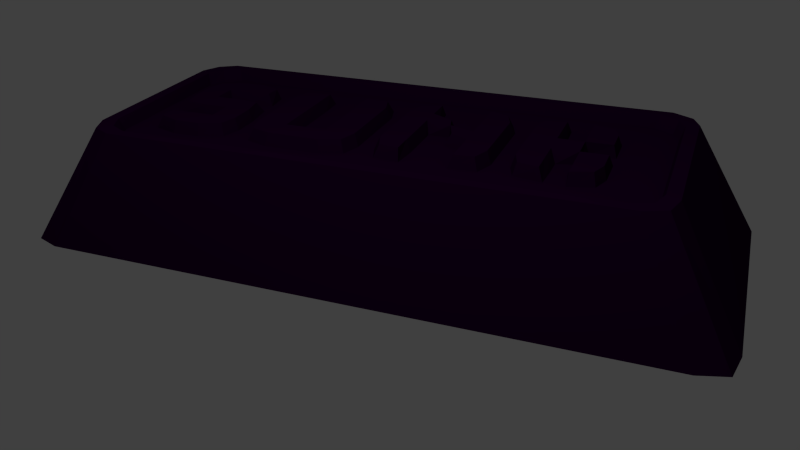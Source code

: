 # Source: SunkiumI.blend  (saved by Blender 2.76.0; exported with 4.5.12 LTS)
import bpy
from mathutils import Matrix  # noqa: F401  (used for matrix-valued properties, if any)

bpy.ops.wm.read_factory_settings(use_empty=True)
scene = bpy.context.scene
scene.name = 'Scene'

# ---- collections
col_collection_1 = bpy.data.collections.new('Collection 1'); scene.collection.children.link(col_collection_1)

# ---- materials (node trees are filled in below, after node groups)
mat_material_001 = bpy.data.materials.new('Material.001')
mat_material_001.alpha_threshold = 0.0
mat_material_001.use_transparent_shadow = False
mat_material_001.roughness = 0.5
mat_iron = bpy.data.materials.new('Iron')
mat_iron.alpha_threshold = 0.0
mat_iron.use_transparent_shadow = False
mat_iron.diffuse_color = (0.2396, 0.2396, 0.2396, 1.0)
mat_iron.specular_color = (0.7039, 0.8854, 1.0)
mat_iron.roughness = 0.5
mat_iron.specular_intensity = 1.0
mat_copper = bpy.data.materials.new('Copper')
mat_copper.alpha_threshold = 0.0
mat_copper.use_transparent_shadow = False
mat_copper.diffuse_color = (0.8, 0.1655, 0.01383, 1.0)
mat_copper.roughness = 0.5
mat_copper.specular_intensity = 1.0
mat_gold = bpy.data.materials.new('Gold')
mat_gold.alpha_threshold = 0.0
mat_gold.use_transparent_shadow = False
mat_gold.diffuse_color = (0.7004, 0.8, 0.02779, 1.0)
mat_gold.specular_color = (1.0, 0.699, 0.04503)
mat_gold.roughness = 0.5
mat_gold.specular_intensity = 1.0
mat_mytril = bpy.data.materials.new('Mytril')
mat_mytril.alpha_threshold = 0.0
mat_mytril.use_transparent_shadow = False
mat_mytril.diffuse_color = (0.0, 0.6383, 0.5508, 1.0)
mat_mytril.specular_color = (0.0, 1.0, 0.3471)
mat_mytril.roughness = 0.5
mat_mytril.specular_intensity = 1.0
mat_floatium = bpy.data.materials.new('Floatium')
mat_floatium.alpha_threshold = 0.0
mat_floatium.use_transparent_shadow = False
mat_floatium.diffuse_color = (0.8253, 0.9712, 1.0, 1.0)
mat_floatium.roughness = 0.5
mat_floatium.specular_intensity = 1.0
mat_sunkium = bpy.data.materials.new('Sunkium')
mat_sunkium.alpha_threshold = 0.0
mat_sunkium.use_transparent_shadow = False
mat_sunkium.diffuse_color = (0.01689, 0.0, 0.02365, 1.0)
mat_sunkium.specular_color = (0.0, 0.0, 0.0)
mat_sunkium.roughness = 0.5
mat_sunkium.specular_intensity = 1.0

# ---- material node trees

# ---- world
world_world = bpy.data.worlds.new('World'); scene.world = world_world
world_world.color = (0.05088, 0.05088, 0.05088)
world_world.use_sun_shadow = False
world_world.sun_shadow_jitter_overblur = 0.0
world_world.cycles.sampling_method = 'MANUAL'
world_world.cycles.sample_map_resolution = 256

# ---- cameras
cam_camera = bpy.data.cameras.new('Camera')
cam_camera.clip_end = 100.0
cam_camera.lens = 35.0
cam_camera.sensor_width = 32.0
cam_camera.sensor_height = 18.0
cam_camera.ortho_scale = 7.314
cam_camera.dof.focus_distance = 0.0
cam_camera.dof.aperture_fstop = 128.0

# ---- lights
light_lamp = bpy.data.lights.new('Lamp', 'POINT')
light_lamp.transmission_factor = 0.0
light_lamp.cutoff_distance = 30.0
light_lamp.energy = 300.0
light_lamp.shadow_buffer_clip_start = 1.001
light_lamp.shadow_soft_size = 0.1
light_lamp.shadow_maximum_resolution = 0.006
light_lamp.use_absolute_resolution = True
light_lamp.cycles.use_multiple_importance_sampling = False

# ---- meshes
me_cube = bpy.data.meshes.new('Cube')
me_cube.from_pydata([(1.224, 2.773, -0.4757), (1.215, -2.753, -0.4757), (-1.203, -2.743, -0.4757), (-1.192, 2.759, -0.4757), (0.9311, 2.246, 0.4757), (0.9215, -2.226, 0.4757), (-0.9094, -2.216, 0.4757), (-0.8991, 2.233, 0.4757), (0.8424, 2.142, 0.4757), (0.8328, -2.122, 0.4757), (-0.8207, -2.112, 0.4757), (-0.8104, 2.128, 0.4757), (0.7933, 2.11, 0.3734), (0.7836, -2.09, 0.3734), (-0.7715, -2.08, 0.3734), (-0.7612, 2.097, 0.3734), (1.293, 2.54, -0.4757), (1.293, 2.257, -0.4757), (1.293, 1.975, -0.4757), (1.293, 1.693, -0.4757), (1.293, 1.411, -0.4757), (1.293, 1.129, -0.4757), (1.293, 0.8465, -0.4757), (1.293, 0.5643, -0.4757), (1.293, 0.2822, -0.4757), (1.293, -1.192e-07, -0.4757), (1.293, -0.2822, -0.4757), (1.293, -0.5643, -0.4757), (1.293, -0.8465, -0.4757), (1.293, -1.129, -0.4757), (1.293, -1.411, -0.4757), (1.293, -1.693, -0.4757), (1.293, -1.975, -0.4757), (1.293, -2.257, -0.4757), (1.293, -2.54, -0.4757), (-1.293, -2.54, -0.4757), (-1.293, -2.257, -0.4757), (-1.293, -1.975, -0.4757), (-1.293, -1.693, -0.4757), (-1.293, -1.411, -0.4757), (-1.293, -1.129, -0.4757), (-1.293, -0.8465, -0.4757), (-1.293, -0.5643, -0.4757), (-1.293, -0.2822, -0.4757), (-1.293, 9.537e-07, -0.4757), (-1.293, 0.2822, -0.4757), (-1.293, 0.5643, -0.4757), (-1.293, 0.8465, -0.4757), (-1.293, 1.129, -0.4757), (-1.293, 1.411, -0.4757), (-1.293, 1.693, -0.4757), (-1.293, 1.975, -0.4757), (-1.293, 2.257, -0.4757), (-1.293, 2.54, -0.4757), (1.0, 2.065, 0.4757), (1.0, 1.836, 0.4757), (1.0, 1.606, 0.4757), (1.0, 1.377, 0.4757), (1.0, 1.147, 0.4757), (1.0, 0.918, 0.4757), (1.0, 0.6885, 0.4757), (1.0, 0.459, 0.4757), (1.0, 0.2295, 0.4757), (1.0, -1.371e-06, 0.4757), (1.0, -0.2295, 0.4757), (1.0, -0.459, 0.4757), (1.0, -0.6885, 0.4757), (1.0, -0.918, 0.4757), (1.0, -1.147, 0.4757), (1.0, -1.377, 0.4757), (1.0, -1.606, 0.4757), (1.0, -1.836, 0.4757), (1.0, -2.065, 0.4757), (-1.0, -2.065, 0.4757), (-1.0, -1.836, 0.4757), (-1.0, -1.606, 0.4757), (-1.0, -1.377, 0.4757), (-1.0, -1.147, 0.4757), (-1.0, -0.918, 0.4757), (-1.0, -0.6885, 0.4757), (-1.0, -0.459, 0.4757), (-1.0, -0.2295, 0.4757), (-1.0, 2.682e-07, 0.4757), (-1.0, 0.2295, 0.4757), (-1.0, 0.459, 0.4757), (-1.0, 0.6885, 0.4757), (-1.0, 0.918, 0.4757), (-1.0, 1.147, 0.4757), (-1.0, 1.377, 0.4757), (-1.0, 1.606, 0.4757), (-1.0, 1.836, 0.4757), (-1.0, 2.065, 0.4757), (0.9113, 1.972, 0.4757), (0.9113, 1.753, 0.4757), (0.9113, 1.534, 0.4757), (0.9113, 1.314, 0.4757), (0.9113, 1.095, 0.4757), (0.9113, 0.8763, 0.4757), (0.9113, 0.6572, 0.4757), (0.9113, 0.4382, 0.4757), (0.9113, 0.2191, 0.4757), (0.9113, -1.192e-06, 0.4757), (0.9113, -0.2191, 0.4757), (0.9113, -0.4382, 0.4757), (0.9113, -0.6572, 0.4757), (0.9113, -0.8763, 0.4757), (0.9113, -1.095, 0.4757), (0.9113, -1.314, 0.4757), (0.9113, -1.534, 0.4757), (0.9113, -1.753, 0.4757), (0.9113, -1.972, 0.4757), (-0.9113, -1.972, 0.4757), (-0.9113, -1.753, 0.4757), (-0.9113, -1.534, 0.4757), (-0.9113, -1.314, 0.4757), (-0.9113, -1.095, 0.4757), (-0.9113, -0.8763, 0.4757), (-0.9113, -0.6572, 0.4757), (-0.9113, -0.4382, 0.4757), (-0.9113, -0.2191, 0.4757), (-0.9113, 4.47e-07, 0.4757), (-0.9113, 0.2191, 0.4757), (-0.9113, 0.4382, 0.4757), (-0.9113, 0.6572, 0.4757), (-0.9113, 0.8763, 0.4757), (-0.9113, 1.095, 0.4757), (-0.9113, 1.314, 0.4757), (-0.9113, 1.534, 0.4757), (-0.9113, 1.753, 0.4757), (-0.9113, 1.972, 0.4757), (0.8621, 1.943, 0.3734), (0.8621, 1.727, 0.3734), (0.8621, 1.511, 0.3734), (0.8621, 1.295, 0.3734), (0.8621, 1.079, 0.3734), (0.8621, 0.8636, 0.3734), (0.8621, 0.6477, 0.3734), (0.8621, 0.4318, 0.3734), (0.8621, 0.2159, 0.3734), (0.8621, -9.984e-07, 0.3734), (0.8621, -0.2159, 0.3734), (0.8621, -0.4318, 0.3734), (0.8621, -0.6477, 0.3734), (0.8621, -0.8636, 0.3734), (0.8621, -1.079, 0.3734), (0.8621, -1.295, 0.3734), (0.8621, -1.511, 0.3734), (0.8621, -1.727, 0.3734), (0.8621, -1.943, 0.3734), (-0.8621, -1.943, 0.3734), (-0.8621, -1.727, 0.3734), (-0.8621, -1.511, 0.3734), (-0.8621, -1.295, 0.3734), (-0.8621, -1.079, 0.3734), (-0.8621, -0.8636, 0.3734), (-0.8621, -0.6477, 0.3734), (-0.8621, -0.4318, 0.3734), (-0.8621, -0.2159, 0.3734), (-0.8621, 4.172e-07, 0.3734), (-0.8621, 0.2159, 0.3734), (-0.8621, 0.4318, 0.3734), (-0.8621, 0.6477, 0.3734), (-0.8621, 0.8636, 0.3734), (-0.8621, 1.079, 0.3734), (-0.8621, 1.295, 0.3734), (-0.8621, 1.511, 0.3734), (-0.8621, 1.727, 0.3734), (-0.8621, 1.943, 0.3734), (0.9699, 2.822, -0.4757), (0.6466, 2.822, -0.4757), (0.3233, 2.822, -0.4757), (5.96e-08, 2.822, -0.4757), (-0.3233, 2.822, -0.4757), (-0.6466, 2.822, -0.4757), (-0.9699, 2.822, -0.4757), (0.9699, -2.822, -0.4757), (0.6466, -2.822, -0.4757), (0.3233, -2.822, -0.4757), (-2.384e-07, -2.822, -0.4757), (-0.3233, -2.822, -0.4757), (-0.6466, -2.822, -0.4757), (-0.9699, -2.822, -0.4757), (0.75, 2.295, 0.4757), (0.5, 2.295, 0.4757), (0.25, 2.295, 0.4757), (2.384e-07, 2.295, 0.4757), (-0.25, 2.295, 0.4757), (-0.5, 2.295, 0.4757), (-0.75, 2.295, 0.4757), (0.75, -2.295, 0.4757), (0.5, -2.295, 0.4757), (0.25, -2.295, 0.4757), (-4.917e-07, -2.295, 0.4757), (-0.25, -2.295, 0.4757), (-0.5, -2.295, 0.4757), (-0.75, -2.295, 0.4757), (0.6835, 2.191, 0.4757), (0.4557, 2.191, 0.4757), (0.2278, 2.191, 0.4757), (2.235e-07, 2.191, 0.4757), (-0.2278, 2.191, 0.4757), (-0.4557, 2.191, 0.4757), (-0.6835, 2.191, 0.4757), (0.6835, -2.191, 0.4757), (0.4557, -2.191, 0.4757), (0.2278, -2.191, 0.4757), (-4.768e-07, -2.191, 0.4757), (-0.2278, -2.191, 0.4757), (-0.4557, -2.191, 0.4757), (-0.6835, -2.191, 0.4757), (0.6466, 2.159, 0.3734), (0.4311, 2.159, 0.3734), (0.2155, 2.159, 0.3734), (2.086e-07, 2.159, 0.3734), (-0.2155, 2.159, 0.3734), (-0.4311, 2.159, 0.3734), (-0.6466, 2.159, 0.3734), (0.6466, -2.159, 0.3734), (0.4311, -2.159, 0.3734), (0.2155, -2.159, 0.3734), (-5.066e-07, -2.159, 0.3734), (-0.2155, -2.159, 0.3734), (-0.4311, -2.159, 0.3734), (-0.6466, -2.159, 0.3734), (-0.6466, 1.943, 0.3734), (-0.4311, 1.943, 0.3734), (-0.2155, 1.943, 0.3734), (2.086e-07, 1.943, 0.3734), (0.2155, 1.943, 0.3734), (0.4311, 1.943, 0.3734), (0.6466, 1.943, 0.3734), (-0.6466, 1.727, 0.3734), (-0.499, 1.705, 0.3734), (-0.3492, 1.756, 0.3734), (-0.08331, 1.756, 0.3734), (0.07018, 1.756, 0.3734), (0.3545, 1.756, 0.3734), (0.5044, 1.705, 0.3734), (-0.6466, 1.511, 0.3734), (-0.535, 1.502, 0.3734), (-0.3205, 1.493, 0.3734), (-0.09765, 1.546, 0.3734), (0.1249, 1.525, 0.3734), (0.3261, 1.472, 0.3734), (0.562, 1.508, 0.3734), (-0.6466, 1.295, 0.3734), (-0.5362, 1.325, 0.3734), (-0.3205, 1.334, 0.3734), (-0.129, 1.334, 0.3734), (0.1747, 1.346, 0.3734), (0.3261, 1.346, 0.3734), (0.546, 1.336, 0.3734), (-0.6466, 1.079, 0.3734), (-0.499, 1.102, 0.3734), (-0.3492, 1.051, 0.3734), (-0.1146, 1.051, 0.3734), (0.12, 1.051, 0.3734), (0.3545, 1.051, 0.3734), (0.5044, 1.102, 0.3734), (-0.6466, 0.8636, 0.3734), (-0.5113, 0.8442, 0.3734), (-0.3497, 0.9034, 0.3734), (-0.1143, 0.9034, 0.3734), (0.1211, 0.9034, 0.3734), (0.3565, 0.9034, 0.3734), (0.5181, 0.8442, 0.3734), (-0.6466, 0.6477, 0.3734), (-0.5851, 0.6159, 0.3734), (-0.3205, 0.596, 0.3734), (-0.07891, 0.596, 0.3734), (0.1675, 0.596, 0.3734), (0.3261, 0.596, 0.3734), (0.5301, 0.6159, 0.3734), (-0.6466, 0.4318, 0.3734), (-0.4311, 0.4318, 0.3734), (-0.257, 0.4251, 0.3734), (-0.08757, 0.4291, 0.3734), (0.09924, 0.4486, 0.3734), (0.4311, 0.4318, 0.3734), (0.6466, 0.4318, 0.3734), (-0.6466, 0.2159, 0.3734), (-0.5851, 0.2326, 0.3734), (-0.3205, 0.2525, 0.3734), (-0.08056, 0.2525, 0.3734), (0.1106, 0.2525, 0.3734), (0.3261, 0.2525, 0.3734), (0.5393, 0.2326, 0.3734), (-0.6466, 2.403e-07, 0.3734), (-0.5113, 0.01935, 0.3734), (-0.3497, -0.03979, 0.3734), (-0.1143, -0.03979, 0.3734), (0.1211, -0.03979, 0.3734), (0.3565, -0.03979, 0.3734), (0.5181, 0.01935, 0.3734), (-0.6466, -0.2159, 0.3734), (-0.5251, -0.2273, 0.3734), (-0.3534, -0.1764, 0.3734), (-0.1182, -0.1764, 0.3734), (0.1171, -0.1764, 0.3734), (0.3523, -0.1764, 0.3734), (0.524, -0.2273, 0.3734), (-0.6466, -0.4318, 0.3734), (-0.5465, -0.5149, 0.3734), (-0.3205, -0.5261, 0.3734), (-0.105, -0.5261, 0.3734), (0.1106, -0.5261, 0.3734), (0.271, -0.5261, 0.3734), (0.5875, -0.412, 0.3734), (-0.6466, -0.6477, 0.3734), (-0.4311, -0.6477, 0.3734), (-0.2155, -0.6477, 0.3734), (-3.576e-07, -0.6477, 0.3734), (0.2155, -0.6477, 0.3734), (0.271, -0.6477, 0.3734), (0.5875, -0.6476, 0.3734), (-0.6466, -0.8636, 0.3734), (-0.5406, -0.7889, 0.3734), (-0.3205, -0.7771, 0.3734), (-0.105, -0.7771, 0.3734), (0.1106, -0.7771, 0.3734), (0.271, -0.7771, 0.3734), (0.5875, -0.8833, 0.3734), (-0.6466, -1.079, 0.3734), (-0.5251, -1.068, 0.3734), (-0.3534, -1.119, 0.3734), (-0.1182, -1.119, 0.3734), (0.1171, -1.119, 0.3734), (0.3523, -1.119, 0.3734), (0.524, -1.068, 0.3734), (-0.6466, -1.295, 0.3734), (-0.5, -1.317, 0.3734), (-0.2872, -1.294, 0.3734), (-0.1437, -1.292, 0.3734), (0.1186, -1.258, 0.3734), (0.3503, -1.258, 0.3734), (0.5055, -1.304, 0.3734), (-0.6466, -1.511, 0.3734), (-0.5764, -1.503, 0.3734), (-0.267, -1.511, 0.3734), (-0.1603, -1.511, 0.3734), (0.1477, -1.551, 0.3734), (0.2908, -1.551, 0.3734), (0.582, -1.503, 0.3734), (-0.6466, -1.727, 0.3734), (-0.5764, -1.735, 0.3734), (-0.267, -1.69, 0.3734), (-0.1603, -1.69, 0.3734), (0.1477, -1.727, 0.3734), (0.2908, -1.727, 0.3734), (0.582, -1.735, 0.3734), (-0.6466, -1.943, 0.3734), (-0.5, -1.947, 0.3734), (-0.3447, -1.993, 0.3734), (-0.1131, -1.993, 0.3734), (0.1322, -1.955, 0.3734), (0.3124, -1.951, 0.3734), (0.5151, -1.939, 0.3734), (0.9699, 2.54, -0.4757), (0.6466, 2.54, -0.4757), (0.3233, 2.54, -0.4757), (5.96e-08, 2.54, -0.4757), (-0.3233, 2.54, -0.4757), (-0.6466, 2.54, -0.4757), (-0.9699, 2.54, -0.4757), (0.9699, 2.257, -0.4757), (0.6466, 2.257, -0.4757), (0.3233, 2.257, -0.4757), (2.98e-08, 2.257, -0.4757), (-0.3233, 2.257, -0.4757), (-0.6466, 2.257, -0.4757), (-0.9699, 2.257, -0.4757), (0.9699, 1.975, -0.4757), (0.6466, 1.975, -0.4757), (0.3233, 1.975, -0.4757), (0.0, 1.975, -0.4757), (-0.3233, 1.975, -0.4757), (-0.6466, 1.975, -0.4757), (-0.9699, 1.975, -0.4757), (0.9699, 1.693, -0.4757), (0.6466, 1.693, -0.4757), (0.3233, 1.693, -0.4757), (0.0, 1.693, -0.4757), (-0.3233, 1.693, -0.4757), (-0.6466, 1.693, -0.4757), (-0.9699, 1.693, -0.4757), (0.9699, 1.411, -0.4757), (0.6466, 1.411, -0.4757), (0.3233, 1.411, -0.4757), (0.0, 1.411, -0.4757), (-0.3233, 1.411, -0.4757), (-0.6466, 1.411, -0.4757), (-0.9699, 1.411, -0.4757), (0.9699, 1.129, -0.4757), (0.6466, 1.129, -0.4757), (0.3233, 1.129, -0.4757), (-5.96e-08, 1.129, -0.4757), (-0.3233, 1.129, -0.4757), (-0.6466, 1.129, -0.4757), (-0.9699, 1.129, -0.4757), (0.9699, 0.8465, -0.4757), (0.6466, 0.8465, -0.4757), (0.3233, 0.8465, -0.4757), (-1.49e-07, 0.8465, -0.4757), (-0.3233, 0.8465, -0.4757), (-0.6466, 0.8465, -0.4757), (-0.9699, 0.8465, -0.4757), (0.9699, 0.5643, -0.4757), (0.6466, 0.5643, -0.4757), (0.3233, 0.5643, -0.4757), (-1.49e-07, 0.5643, -0.4757), (-0.3233, 0.5643, -0.4757), (-0.6466, 0.5643, -0.4757), (-0.9699, 0.5643, -0.4757), (0.9699, 0.2822, -0.4757), (0.6466, 0.2822, -0.4757), (0.3233, 0.2822, -0.4757), (-1.49e-07, 0.2822, -0.4757), (-0.3233, 0.2822, -0.4757), (-0.6466, 0.2822, -0.4757), (-0.9699, 0.2822, -0.4757), (0.9699, 1.49e-08, -0.4757), (0.6466, 1.49e-07, -0.4757), (0.3233, 2.831e-07, -0.4757), (-2.384e-07, 4.172e-07, -0.4757), (-0.3233, 5.513e-07, -0.4757), (-0.6466, 6.855e-07, -0.4757), (-0.9699, 8.196e-07, -0.4757), (0.9699, -0.2822, -0.4757), (0.6466, -0.2822, -0.4757), (0.3233, -0.2822, -0.4757), (-2.384e-07, -0.2822, -0.4757), (-0.3233, -0.2822, -0.4757), (-0.6466, -0.2822, -0.4757), (-0.9699, -0.2822, -0.4757), (0.9699, -0.5643, -0.4757), (0.6466, -0.5643, -0.4757), (0.3233, -0.5643, -0.4757), (-2.384e-07, -0.5643, -0.4757), (-0.3233, -0.5643, -0.4757), (-0.6466, -0.5643, -0.4757), (-0.9699, -0.5643, -0.4757), (0.9699, -0.8465, -0.4757), (0.6466, -0.8465, -0.4757), (0.3233, -0.8465, -0.4757), (-2.384e-07, -0.8465, -0.4757), (-0.3233, -0.8465, -0.4757), (-0.6466, -0.8465, -0.4757), (-0.9699, -0.8465, -0.4757), (0.9699, -1.129, -0.4757), (0.6466, -1.129, -0.4757), (0.3233, -1.129, -0.4757), (-2.384e-07, -1.129, -0.4757), (-0.3233, -1.129, -0.4757), (-0.6466, -1.129, -0.4757), (-0.9699, -1.129, -0.4757), (0.9699, -1.411, -0.4757), (0.6466, -1.411, -0.4757), (0.3233, -1.411, -0.4757), (-2.384e-07, -1.411, -0.4757), (-0.3233, -1.411, -0.4757), (-0.6466, -1.411, -0.4757), (-0.9699, -1.411, -0.4757), (0.9699, -1.693, -0.4757), (0.6466, -1.693, -0.4757), (0.3233, -1.693, -0.4757), (-2.384e-07, -1.693, -0.4757), (-0.3233, -1.693, -0.4757), (-0.6466, -1.693, -0.4757), (-0.9699, -1.693, -0.4757), (0.9699, -1.975, -0.4757), (0.6466, -1.975, -0.4757), (0.3233, -1.975, -0.4757), (-2.384e-07, -1.975, -0.4757), (-0.3233, -1.975, -0.4757), (-0.6466, -1.975, -0.4757), (-0.9699, -1.975, -0.4757), (0.9699, -2.257, -0.4757), (0.6466, -2.257, -0.4757), (0.3233, -2.257, -0.4757), (-2.384e-07, -2.257, -0.4757), (-0.3233, -2.257, -0.4757), (-0.6466, -2.257, -0.4757), (-0.9699, -2.257, -0.4757), (0.9699, -2.54, -0.4757), (0.6466, -2.54, -0.4757), (0.3233, -2.54, -0.4757), (-2.384e-07, -2.54, -0.4757), (-0.3233, -2.54, -0.4757), (-0.6466, -2.54, -0.4757), (-0.9699, -2.54, -0.4757), (-0.4582, 1.68, 0.4724), (-0.3205, 1.727, 0.4724), (-0.105, 1.727, 0.4724), (0.1106, 1.727, 0.4724), (0.3261, 1.727, 0.4724), (0.4638, 1.68, 0.4724), (-0.4912, 1.511, 0.4724), (-0.3205, 1.511, 0.4724), (-0.105, 1.511, 0.4724), (0.1106, 1.511, 0.4724), (0.3261, 1.511, 0.4724), (0.5167, 1.511, 0.4724), (-0.4923, 1.295, 0.4724), (-0.3205, 1.295, 0.4724), (-0.105, 1.295, 0.4724), (0.1106, 1.295, 0.4724), (0.3261, 1.295, 0.4724), (0.502, 1.295, 0.4724), (-0.4582, 1.126, 0.4724), (-0.3205, 1.079, 0.4724), (-0.105, 1.079, 0.4724), (0.1106, 1.079, 0.4724), (0.3261, 1.079, 0.4724), (0.4638, 1.126, 0.4724), (-0.4685, 0.8094, 0.4724), (-0.3205, 0.8636, 0.4724), (-0.105, 0.8636, 0.4724), (0.1106, 0.8636, 0.4724), (0.3261, 0.8636, 0.4724), (0.474, 0.8094, 0.4724), (-0.536, 0.6477, 0.4724), (-0.3205, 0.6477, 0.4724), (-0.02292, 0.6477, 0.4724), (0.1397, 0.6477, 0.4724), (0.3261, 0.6477, 0.4724), (0.485, 0.6477, 0.4724), (-0.2217, 0.4025, 0.4724), (-0.105, 0.4318, 0.4724), (0.0658, 0.4968, 0.4724), (-0.536, 0.2159, 0.4724), (-0.3205, 0.2159, 0.4724), (-0.1539, 0.2159, 0.4724), (0.1106, 0.2159, 0.4724), (0.3261, 0.2159, 0.4724), (0.4935, 0.2159, 0.4724), (-0.4685, 0.05415, 0.4724), (-0.3205, -1.136e-07, 0.4724), (-0.105, -2.906e-07, 0.4724), (0.1106, -4.675e-07, 0.4724), (0.3261, -6.445e-07, 0.4724), (0.474, 0.05415, 0.4724), (-0.4779, -0.2625, 0.4724), (-0.3205, -0.2159, 0.4724), (-0.105, -0.2159, 0.4724), (0.1106, -0.2159, 0.4724), (0.3261, -0.2159, 0.4724), (0.4835, -0.2625, 0.4724), (-0.4974, -0.4658, 0.4724), (-0.3205, -0.4658, 0.4724), (-0.105, -0.4658, 0.4724), (0.1106, -0.4658, 0.4724), (0.3261, -0.4658, 0.4724), (0.5416, -0.4318, 0.4724), (0.3261, -0.6477, 0.4724), (0.5416, -0.6477, 0.4724), (-0.492, -0.8183, 0.4724), (-0.3205, -0.8183, 0.4724), (-0.105, -0.8183, 0.4724), (0.1106, -0.8183, 0.4724), (0.3261, -0.8183, 0.4724), (0.5416, -0.8636, 0.4724), (-0.4779, -1.033, 0.4724), (-0.3205, -1.079, 0.4724), (-0.105, -1.079, 0.4724), (0.1106, -1.079, 0.4724), (0.3261, -1.079, 0.4724), (0.4835, -1.033, 0.4724), (-0.4649, -1.338, 0.4724), (-0.3276, -1.344, 0.4735), (-0.07813, -1.327, 0.4724), (0.1106, -1.295, 0.4724), (0.3261, -1.295, 0.4724), (0.4705, -1.338, 0.4724), (-0.536, -1.511, 0.4724), (-0.3205, -1.511, 0.4724), (-0.105, -1.511, 0.4724), (0.1106, -1.511, 0.4724), (0.3261, -1.511, 0.4724), (0.5416, -1.511, 0.4724), (-0.536, -1.727, 0.4724), (-0.3205, -1.727, 0.4724), (-0.105, -1.727, 0.4724), (0.1106, -1.727, 0.4724), (0.3261, -1.727, 0.4724), (0.5416, -1.727, 0.4724), (-0.4649, -1.9, 0.4724), (-0.3205, -1.943, 0.4724), (-0.105, -1.943, 0.4724), (0.08604, -1.907, 0.4724), (0.3355, -1.896, 0.471), (0.4705, -1.9, 0.4724)], [], [(489, 181, 2, 35), (189, 5, 9, 203), (34, 72, 5, 1), (181, 195, 6, 2), (53, 91, 7, 3), (188, 174, 3, 7), (203, 9, 13, 217), (54, 4, 8, 92), (73, 6, 10, 111), (188, 7, 11, 202), (350, 149, 14, 223), (92, 8, 12, 130), (111, 10, 14, 149), (202, 11, 15, 216), (11, 129, 167, 15), (129, 128, 166, 167), (128, 127, 165, 166), (127, 126, 164, 165), (126, 125, 163, 164), (125, 124, 162, 163), (124, 123, 161, 162), (123, 122, 160, 161), (122, 121, 159, 160), (121, 120, 158, 159), (120, 119, 157, 158), (119, 118, 156, 157), (118, 117, 155, 156), (117, 116, 154, 155), (116, 115, 153, 154), (115, 114, 152, 153), (114, 113, 151, 152), (113, 112, 150, 151), (112, 111, 149, 150), (9, 110, 148, 13), (110, 109, 147, 148), (109, 108, 146, 147), (108, 107, 145, 146), (107, 106, 144, 145), (106, 105, 143, 144), (105, 104, 142, 143), (104, 103, 141, 142), (103, 102, 140, 141), (102, 101, 139, 140), (101, 100, 138, 139), (100, 99, 137, 138), (99, 98, 136, 137), (98, 97, 135, 136), (97, 96, 134, 135), (96, 95, 133, 134), (95, 94, 132, 133), (94, 93, 131, 132), (93, 92, 130, 131), (216, 15, 167, 224), (224, 167, 166, 231), (231, 166, 165, 238), (238, 165, 164, 245), (245, 164, 163, 252), (252, 163, 162, 259), (259, 162, 161, 266), (266, 161, 160, 273), (273, 160, 159, 280), (280, 159, 158, 287), (287, 158, 157, 294), (294, 157, 156, 301), (301, 156, 155, 308), (308, 155, 154, 315), (315, 154, 153, 322), (322, 153, 152, 329), (329, 152, 151, 336), (336, 151, 150, 343), (343, 150, 149, 350), (7, 91, 129, 11), (91, 90, 128, 129), (90, 89, 127, 128), (89, 88, 126, 127), (88, 87, 125, 126), (87, 86, 124, 125), (86, 85, 123, 124), (85, 84, 122, 123), (84, 83, 121, 122), (83, 82, 120, 121), (82, 81, 119, 120), (81, 80, 118, 119), (80, 79, 117, 118), (79, 78, 116, 117), (78, 77, 115, 116), (77, 76, 114, 115), (76, 75, 113, 114), (75, 74, 112, 113), (74, 73, 111, 112), (5, 72, 110, 9), (72, 71, 109, 110), (71, 70, 108, 109), (70, 69, 107, 108), (69, 68, 106, 107), (68, 67, 105, 106), (67, 66, 104, 105), (66, 65, 103, 104), (65, 64, 102, 103), (64, 63, 101, 102), (63, 62, 100, 101), (62, 61, 99, 100), (61, 60, 98, 99), (60, 59, 97, 98), (59, 58, 96, 97), (58, 57, 95, 96), (57, 56, 94, 95), (56, 55, 93, 94), (55, 54, 92, 93), (2, 6, 73, 35), (35, 73, 74, 36), (36, 74, 75, 37), (37, 75, 76, 38), (38, 76, 77, 39), (39, 77, 78, 40), (40, 78, 79, 41), (41, 79, 80, 42), (42, 80, 81, 43), (43, 81, 82, 44), (44, 82, 83, 45), (45, 83, 84, 46), (46, 84, 85, 47), (47, 85, 86, 48), (48, 86, 87, 49), (49, 87, 88, 50), (50, 88, 89, 51), (51, 89, 90, 52), (52, 90, 91, 53), (0, 4, 54, 16), (16, 54, 55, 17), (17, 55, 56, 18), (18, 56, 57, 19), (19, 57, 58, 20), (20, 58, 59, 21), (21, 59, 60, 22), (22, 60, 61, 23), (23, 61, 62, 24), (24, 62, 63, 25), (25, 63, 64, 26), (26, 64, 65, 27), (27, 65, 66, 28), (28, 66, 67, 29), (29, 67, 68, 30), (30, 68, 69, 31), (31, 69, 70, 32), (32, 70, 71, 33), (33, 71, 72, 34), (174, 363, 53, 3), (363, 370, 52, 53), (370, 377, 51, 52), (377, 384, 50, 51), (384, 391, 49, 50), (391, 398, 48, 49), (398, 405, 47, 48), (405, 412, 46, 47), (412, 419, 45, 46), (419, 426, 44, 45), (426, 433, 43, 44), (433, 440, 42, 43), (440, 447, 41, 42), (447, 454, 40, 41), (454, 461, 39, 40), (461, 468, 38, 39), (468, 475, 37, 38), (475, 482, 36, 37), (482, 489, 35, 36), (33, 34, 483, 476), (476, 483, 484, 477), (477, 484, 485, 478), (478, 485, 486, 479), (479, 486, 487, 480), (480, 487, 488, 481), (481, 488, 489, 482), (32, 33, 476, 469), (469, 476, 477, 470), (470, 477, 478, 471), (471, 478, 479, 472), (472, 479, 480, 473), (473, 480, 481, 474), (474, 481, 482, 475), (31, 32, 469, 462), (462, 469, 470, 463), (463, 470, 471, 464), (464, 471, 472, 465), (465, 472, 473, 466), (466, 473, 474, 467), (467, 474, 475, 468), (30, 31, 462, 455), (455, 462, 463, 456), (456, 463, 464, 457), (457, 464, 465, 458), (458, 465, 466, 459), (459, 466, 467, 460), (460, 467, 468, 461), (29, 30, 455, 448), (448, 455, 456, 449), (449, 456, 457, 450), (450, 457, 458, 451), (451, 458, 459, 452), (452, 459, 460, 453), (453, 460, 461, 454), (28, 29, 448, 441), (441, 448, 449, 442), (442, 449, 450, 443), (443, 450, 451, 444), (444, 451, 452, 445), (445, 452, 453, 446), (446, 453, 454, 447), (27, 28, 441, 434), (434, 441, 442, 435), (435, 442, 443, 436), (436, 443, 444, 437), (437, 444, 445, 438), (438, 445, 446, 439), (439, 446, 447, 440), (26, 27, 434, 427), (427, 434, 435, 428), (428, 435, 436, 429), (429, 436, 437, 430), (430, 437, 438, 431), (431, 438, 439, 432), (432, 439, 440, 433), (25, 26, 427, 420), (420, 427, 428, 421), (421, 428, 429, 422), (422, 429, 430, 423), (423, 430, 431, 424), (424, 431, 432, 425), (425, 432, 433, 426), (24, 25, 420, 413), (413, 420, 421, 414), (414, 421, 422, 415), (415, 422, 423, 416), (416, 423, 424, 417), (417, 424, 425, 418), (418, 425, 426, 419), (23, 24, 413, 406), (406, 413, 414, 407), (407, 414, 415, 408), (408, 415, 416, 409), (409, 416, 417, 410), (410, 417, 418, 411), (411, 418, 419, 412), (22, 23, 406, 399), (399, 406, 407, 400), (400, 407, 408, 401), (401, 408, 409, 402), (402, 409, 410, 403), (403, 410, 411, 404), (404, 411, 412, 405), (21, 22, 399, 392), (392, 399, 400, 393), (393, 400, 401, 394), (394, 401, 402, 395), (395, 402, 403, 396), (396, 403, 404, 397), (397, 404, 405, 398), (20, 21, 392, 385), (385, 392, 393, 386), (386, 393, 394, 387), (387, 394, 395, 388), (388, 395, 396, 389), (389, 396, 397, 390), (390, 397, 398, 391), (19, 20, 385, 378), (378, 385, 386, 379), (379, 386, 387, 380), (380, 387, 388, 381), (381, 388, 389, 382), (382, 389, 390, 383), (383, 390, 391, 384), (18, 19, 378, 371), (371, 378, 379, 372), (372, 379, 380, 373), (373, 380, 381, 374), (374, 381, 382, 375), (375, 382, 383, 376), (376, 383, 384, 377), (17, 18, 371, 364), (364, 371, 372, 365), (365, 372, 373, 366), (366, 373, 374, 367), (367, 374, 375, 368), (368, 375, 376, 369), (369, 376, 377, 370), (16, 17, 364, 357), (357, 364, 365, 358), (358, 365, 366, 359), (359, 366, 367, 360), (360, 367, 368, 361), (361, 368, 369, 362), (362, 369, 370, 363), (0, 16, 357, 168), (168, 357, 358, 169), (169, 358, 359, 170), (170, 359, 360, 171), (171, 360, 361, 172), (172, 361, 362, 173), (173, 362, 363, 174), (147, 349, 356, 148), (282, 281, 529, 530), (348, 347, 354, 355), (333, 332, 569, 570), (338, 331, 568, 574), (332, 339, 575, 569), (344, 343, 350, 351), (146, 342, 349, 147), (281, 288, 535, 529), (341, 340, 347, 348), (331, 330, 567, 568), (339, 338, 345, 346), (232, 239, 496, 490), (337, 336, 343, 344), (145, 335, 342, 146), (342, 335, 572, 578), (276, 277, 528, 527), (327, 328, 566, 565), (332, 331, 338, 339), (276, 275, 526, 527), (330, 329, 336, 337), (144, 328, 335, 145), (328, 327, 334, 335), (327, 326, 333, 334), (326, 325, 332, 333), (325, 324, 331, 332), (324, 323, 330, 331), (323, 322, 329, 330), (143, 321, 328, 144), (326, 327, 565, 564), (241, 234, 492, 498), (337, 344, 579, 573), (293, 286, 534, 540), (325, 326, 564, 563), (316, 315, 322, 323), (142, 314, 321, 143), (235, 242, 499, 493), (313, 312, 319, 320), (312, 311, 318, 319), (311, 310, 317, 318), (310, 309, 316, 317), (309, 308, 315, 316), (141, 307, 314, 142), (345, 338, 574, 580), (306, 305, 312, 313), (305, 304, 311, 312), (304, 303, 310, 311), (303, 302, 309, 310), (302, 301, 308, 309), (140, 300, 307, 141), (324, 325, 563, 562), (339, 346, 581, 575), (323, 324, 562, 561), (244, 237, 495, 501), (347, 340, 576, 582), (295, 294, 301, 302), (139, 293, 300, 140), (293, 292, 299, 300), (292, 291, 298, 299), (291, 290, 297, 298), (290, 289, 296, 297), (289, 288, 295, 296), (288, 287, 294, 295), (138, 286, 293, 139), (271, 272, 525, 524), (341, 348, 583, 577), (270, 271, 524, 523), (349, 342, 578, 584), (268, 269, 522, 521), (281, 280, 287, 288), (137, 279, 286, 138), (279, 278, 285, 286), (278, 277, 284, 285), (277, 276, 283, 284), (320, 319, 558, 559), (275, 274, 281, 282), (274, 273, 280, 281), (136, 272, 279, 137), (272, 271, 278, 279), (271, 270, 277, 278), (241, 248, 504, 498), (269, 268, 275, 276), (268, 267, 274, 275), (267, 266, 273, 274), (135, 265, 272, 136), (344, 351, 585, 579), (267, 268, 521, 520), (319, 318, 557, 558), (249, 242, 499, 505), (318, 317, 556, 557), (260, 259, 266, 267), (134, 258, 265, 135), (258, 257, 264, 265), (257, 256, 263, 264), (256, 255, 262, 263), (255, 254, 261, 262), (254, 253, 260, 261), (253, 252, 259, 260), (133, 251, 258, 134), (295, 302, 547, 541), (317, 316, 555, 556), (354, 347, 582, 588), (265, 264, 518, 519), (348, 355, 589, 583), (246, 245, 252, 253), (132, 244, 251, 133), (244, 243, 250, 251), (243, 242, 249, 250), (264, 263, 517, 518), (241, 240, 247, 248), (240, 239, 246, 247), (239, 238, 245, 246), (131, 237, 244, 132), (246, 253, 508, 502), (356, 349, 584, 590), (235, 234, 241, 242), (263, 262, 516, 517), (262, 261, 515, 516), (232, 231, 238, 239), (130, 230, 237, 131), (230, 229, 236, 237), (229, 228, 235, 236), (228, 227, 234, 235), (227, 226, 233, 234), (226, 225, 232, 233), (225, 224, 231, 232), (12, 210, 230, 130), (210, 211, 229, 230), (211, 212, 228, 229), (212, 213, 227, 228), (213, 214, 226, 227), (214, 215, 225, 226), (215, 216, 224, 225), (8, 196, 210, 12), (196, 197, 211, 210), (197, 198, 212, 211), (198, 199, 213, 212), (199, 200, 214, 213), (200, 201, 215, 214), (201, 202, 216, 215), (148, 356, 217, 13), (356, 355, 218, 217), (355, 354, 219, 218), (354, 353, 220, 219), (353, 352, 221, 220), (352, 351, 222, 221), (351, 350, 223, 222), (4, 182, 196, 8), (182, 183, 197, 196), (183, 184, 198, 197), (184, 185, 199, 198), (185, 186, 200, 199), (186, 187, 201, 200), (187, 188, 202, 201), (10, 209, 223, 14), (209, 208, 222, 223), (208, 207, 221, 222), (207, 206, 220, 221), (206, 205, 219, 220), (205, 204, 218, 219), (204, 203, 217, 218), (4, 0, 168, 182), (182, 168, 169, 183), (183, 169, 170, 184), (184, 170, 171, 185), (185, 171, 172, 186), (186, 172, 173, 187), (187, 173, 174, 188), (1, 5, 189, 175), (175, 189, 190, 176), (176, 190, 191, 177), (177, 191, 192, 178), (178, 192, 193, 179), (179, 193, 194, 180), (180, 194, 195, 181), (6, 195, 209, 10), (195, 194, 208, 209), (194, 193, 207, 208), (193, 192, 206, 207), (192, 191, 205, 206), (191, 190, 204, 205), (190, 189, 203, 204), (34, 1, 175, 483), (483, 175, 176, 484), (484, 176, 177, 485), (485, 177, 178, 486), (486, 178, 179, 487), (487, 179, 180, 488), (488, 180, 181, 489), (584, 583, 589, 590), (582, 581, 587, 588), (581, 580, 586, 587), (580, 579, 585, 586), (578, 577, 583, 584), (576, 575, 581, 582), (574, 573, 579, 580), (572, 571, 577, 578), (571, 570, 576, 577), (570, 569, 575, 576), (568, 567, 573, 574), (560, 559, 565, 566), (559, 558, 564, 565), (558, 557, 563, 564), (557, 556, 562, 563), (556, 555, 561, 562), (554, 553, 559, 560), (552, 551, 553, 554), (546, 545, 551, 552), (545, 544, 550, 551), (544, 543, 549, 550), (543, 542, 548, 549), (542, 541, 547, 548), (534, 533, 539, 540), (533, 532, 538, 539), (532, 531, 537, 538), (531, 530, 536, 537), (530, 529, 535, 536), (527, 526, 530, 531), (523, 522, 527, 528), (519, 518, 524, 525), (518, 517, 523, 524), (517, 516, 522, 523), (516, 515, 521, 522), (515, 514, 520, 521), (507, 506, 512, 513), (506, 505, 511, 512), (505, 504, 510, 511), (504, 503, 509, 510), (503, 502, 508, 509), (499, 498, 504, 505), (495, 494, 500, 501), (494, 493, 499, 500), (492, 491, 497, 498), (491, 490, 496, 497), (330, 337, 573, 567), (334, 333, 570, 571), (335, 334, 571, 572), (284, 283, 531, 532), (233, 232, 490, 491), (283, 276, 527, 531), (285, 284, 532, 533), (234, 233, 491, 492), (275, 282, 530, 526), (286, 285, 533, 534), (236, 235, 493, 494), (237, 236, 494, 495), (288, 289, 536, 535), (340, 341, 577, 576), (289, 290, 537, 536), (277, 270, 523, 528), (290, 291, 538, 537), (328, 321, 560, 566), (239, 240, 497, 496), (269, 276, 527, 522), (291, 292, 539, 538), (240, 241, 498, 497), (292, 293, 540, 539), (242, 241, 498, 499), (242, 243, 500, 499), (346, 345, 580, 581), (243, 244, 501, 500), (272, 265, 519, 525), (296, 295, 541, 542), (316, 323, 561, 555), (297, 296, 542, 543), (298, 297, 543, 544), (321, 314, 554, 560), (247, 246, 502, 503), (299, 298, 544, 545), (313, 320, 559, 553), (248, 247, 503, 504), (300, 299, 545, 546), (351, 352, 586, 585), (260, 267, 520, 514), (250, 249, 505, 506), (352, 353, 587, 586), (251, 250, 506, 507), (353, 354, 588, 587), (302, 303, 548, 547), (303, 304, 549, 548), (355, 356, 590, 589), (304, 305, 550, 549), (314, 307, 552, 554), (253, 254, 509, 508), (305, 306, 551, 550), (306, 313, 553, 551), (254, 255, 510, 509), (255, 256, 511, 510), (256, 257, 512, 511), (257, 258, 513, 512), (258, 251, 507, 513), (307, 300, 546, 552), (261, 260, 514, 515)])
me_cube.polygons.foreach_set('material_index', [6, 6, 6, 6, 6, 6, 6, 6, 6, 6, 6, 6, 6, 6, 6, 6, 6, 6, 6, 6, 6, 6, 6, 6, 6, 6, 6, 6, 6, 6, 6, 6, 6, 6, 6, 6, 6, 6, 6, 6, 6, 6, 6, 6, 6, 6, 6, 6, 6, 6, 6, 6, 6, 6, 6, 6, 6, 6, 6, 6, 6, 6, 6, 6, 6, 6, 6, 6, 6, 6, 6, 6, 6, 6, 6, 6, 6, 6, 6, 6, 6, 6, 6, 6, 6, 6, 6, 6, 6, 6, 6, 6, 6, 6, 6, 6, 6, 6, 6, 6, 6, 6, 6, 6, 6, 6, 6, 6, 6, 6, 6, 6, 6, 6, 6, 6, 6, 6, 6, 6, 6, 6, 6, 6, 6, 6, 6, 6, 6, 6, 6, 6, 6, 6, 6, 6, 6, 6, 6, 6, 6, 6, 6, 6, 6, 6, 6, 6, 6, 6, 6, 6, 6, 6, 6, 6, 6, 6, 6, 6, 6, 6, 6, 6, 6, 6, 6, 6, 6, 6, 6, 6, 6, 6, 6, 6, 6, 6, 6, 6, 6, 6, 6, 6, 6, 6, 6, 6, 6, 6, 6, 6, 6, 6, 6, 6, 6, 6, 6, 6, 6, 6, 6, 6, 6, 6, 6, 6, 6, 6, 6, 6, 6, 6, 6, 6, 6, 6, 6, 6, 6, 6, 6, 6, 6, 6, 6, 6, 6, 6, 6, 6, 6, 6, 6, 6, 6, 6, 6, 6, 6, 6, 6, 6, 6, 6, 6, 6, 6, 6, 6, 6, 6, 6, 6, 6, 6, 6, 6, 6, 6, 6, 6, 6, 6, 6, 6, 6, 6, 6, 6, 6, 6, 6, 6, 6, 6, 6, 6, 6, 6, 6, 6, 6, 6, 6, 6, 6, 6, 6, 6, 6, 6, 6, 6, 6, 6, 6, 6, 6, 6, 6, 6, 6, 6, 6, 6, 6, 6, 6, 6, 6, 6, 6, 6, 6, 6, 6, 6, 6, 6, 6, 6, 6, 6, 6, 6, 6, 6, 6, 6, 6, 6, 6, 6, 6, 6, 6, 6, 6, 6, 6, 6, 6, 6, 6, 6, 6, 6, 6, 6, 6, 6, 6, 6, 6, 6, 6, 6, 6, 6, 6, 6, 6, 6, 6, 6, 6, 6, 6, 6, 6, 6, 6, 6, 6, 6, 6, 6, 6, 6, 6, 6, 6, 6, 6, 6, 6, 6, 6, 6, 6, 6, 6, 6, 6, 6, 6, 6, 6, 6, 6, 6, 6, 6, 6, 6, 6, 6, 6, 6, 6, 6, 6, 6, 6, 6, 6, 6, 6, 6, 6, 6, 6, 6, 6, 6, 6, 6, 6, 6, 6, 6, 6, 6, 6, 6, 6, 6, 6, 6, 6, 6, 6, 6, 6, 6, 6, 6, 6, 6, 6, 6, 6, 6, 6, 6, 6, 6, 6, 6, 6, 6, 6, 6, 6, 6, 6, 6, 6, 6, 6, 6, 6, 6, 6, 6, 6, 6, 6, 6, 6, 6, 6, 6, 6, 6, 6, 6, 6, 6, 6, 6, 6, 6, 6, 6, 6, 6, 6, 6, 6, 6, 6, 6, 6, 6, 6, 6, 6, 6, 6, 6, 6, 6, 6, 6, 6, 6, 6, 6, 6, 6, 6, 6, 6, 6, 6, 6, 6, 6, 6, 6, 6, 6, 6, 6, 6, 6, 6, 6, 6, 6, 6, 6, 6, 6, 6, 6, 6, 6, 6, 6, 6, 6, 6, 6, 6, 6, 6, 6, 6, 6, 6, 6, 6, 6, 6, 6, 6, 6, 6, 6, 6, 6, 6, 6, 6, 6, 6, 6, 6, 6, 6, 6, 6, 6, 6, 6, 6, 6, 6])
me_cube.materials.append(mat_material_001)
me_cube.materials.append(mat_iron)
me_cube.materials.append(mat_copper)
me_cube.materials.append(mat_gold)
me_cube.materials.append(mat_mytril)
me_cube.materials.append(mat_floatium)
me_cube.materials.append(mat_sunkium)
me_cube.use_remesh_preserve_volume = False
me_cube.use_remesh_preserve_attributes = False
me_cube.use_mirror_vertex_groups = False
me_cube.update()

# ---- objects
ob_cube = bpy.data.objects.new('Cube', me_cube)
ob_lamp = bpy.data.objects.new('Lamp', light_lamp)
ob_camera = bpy.data.objects.new('Camera', cam_camera)

# ---- transforms, parenting, visibility, modifiers, constraints
ob_cube.location = (0.0, 0.0, 0.0)
ob_cube.lock_rotations_4d = False
ob_cube.empty_display_type = 'ARROWS'
ob_cube.lineart.crease_threshold = 0.0
ob_lamp.location = (3.544, 0.4794, 5.904)
ob_lamp.rotation_euler = (0.6503, 0.05522, 1.866)
ob_lamp.lock_rotations_4d = False
ob_lamp.empty_display_type = 'ARROWS'
ob_lamp.color = (0.0, 0.0, 0.0, 0.0)
ob_lamp.lineart.crease_threshold = 0.0
ob_camera.location = (6.203, 2.502, 2.882)
ob_camera.rotation_euler = (1.109, 0.01082, 1.945)
ob_camera.lock_rotations_4d = False
ob_camera.empty_display_type = 'ARROWS'
ob_camera.color = (0.0, 0.0, 0.0, 0.0)
ob_camera.display_type = 'WIRE'
ob_camera.lineart.crease_threshold = 0.0

# ---- collection membership
col_collection_1.objects.link(ob_cube)
col_collection_1.objects.link(ob_lamp)
col_collection_1.objects.link(ob_camera)

# ---- scene / render settings (as saved in the file)
scene.camera = ob_camera
scene.frame_start = 1; scene.frame_end = 250; scene.frame_set(1)
scene.render.engine = 'BLENDER_EEVEE_NEXT'
scene.render.resolution_percentage = 50
scene.render.dither_intensity = 0.0
scene.render.film_transparent = True
scene.cycles.use_denoising = False
scene.cycles.samples = 10
scene.cycles.sampling_pattern = 'TABULATED_SOBOL'
scene.cycles.light_sampling_threshold = 0.0
scene.cycles.use_adaptive_sampling = False
scene.cycles.use_light_tree = False
scene.cycles.blur_glossy = 0.0
scene.cycles.pixel_filter_type = 'GAUSSIAN'
scene.cycles.sample_clamp_indirect = 0.0
scene.view_settings.view_transform = 'Standard'
bpy.context.view_layer.update()
